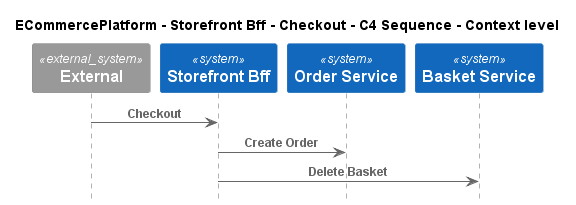

The diagram above was rendered by PlantUML. Its source (embedded in the PNG):
@startuml
!pragma layout smetana
!include ..\..\..\..\..\.c4s\C4_Sequence.puml

title ECommercePlatform - Storefront Bff - Checkout - C4 Sequence - Context level

System_Ext(C4InterFlow.SoftwareSystems.ExternalSystem, "External", "")
System(ECommercePlatform.SoftwareSystems.StorefrontBff, "Storefront Bff", "")
System(ECommercePlatform.SoftwareSystems.OrderService, "Order Service", "")
System(ECommercePlatform.SoftwareSystems.BasketService, "Basket Service", "")

Rel(C4InterFlow.SoftwareSystems.ExternalSystem, ECommercePlatform.SoftwareSystems.StorefrontBff, "Checkout")
Rel(ECommercePlatform.SoftwareSystems.StorefrontBff, ECommercePlatform.SoftwareSystems.OrderService, "Create Order")
Rel(ECommercePlatform.SoftwareSystems.StorefrontBff, ECommercePlatform.SoftwareSystems.BasketService, "Delete Basket")


@enduml